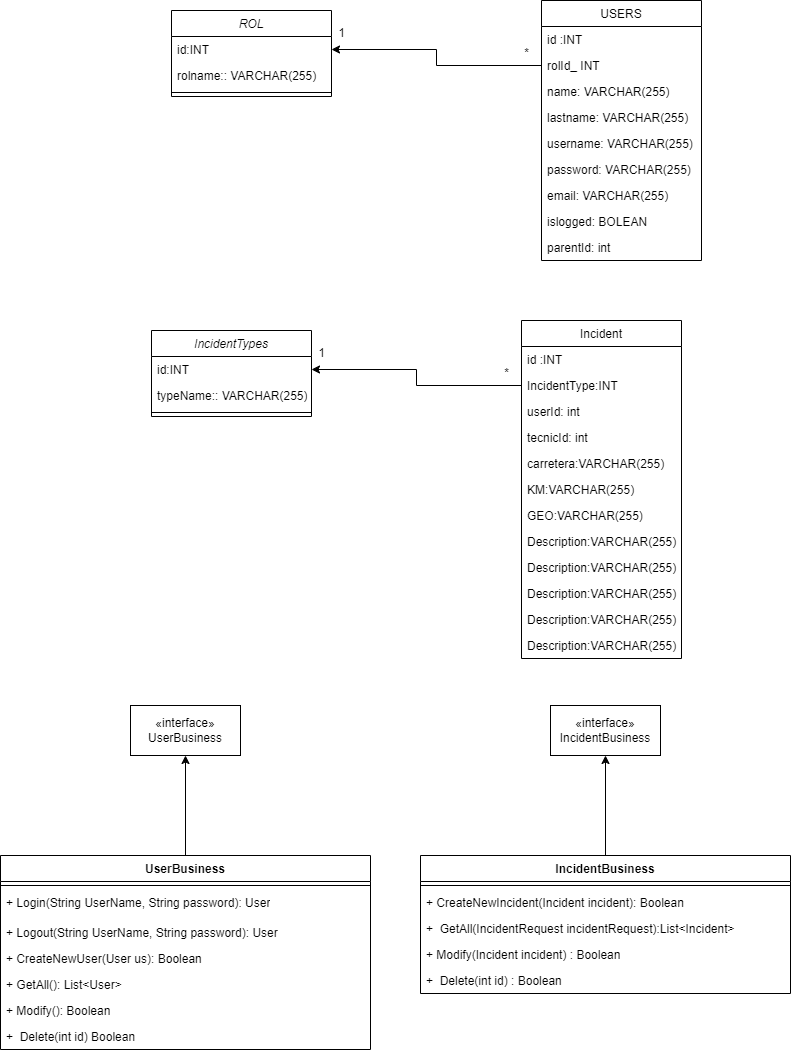

The diagram above was exported from draw.io. Its source (the exported page's mxGraphModel, read from the mxfile embedded in the PNG):
<mxGraphModel dx="794" dy="456" grid="1" gridSize="10" guides="1" tooltips="1" connect="1" arrows="1" fold="1" page="1" pageScale="1" pageWidth="827" pageHeight="1169" math="0" shadow="0">
  <root>
    <mxCell id="WIyWlLk6GJQsqaUBKTNV-0" />
    <mxCell id="WIyWlLk6GJQsqaUBKTNV-1" parent="WIyWlLk6GJQsqaUBKTNV-0" />
    <mxCell id="zkfFHV4jXpPFQw0GAbJ--0" value="ROL" style="swimlane;fontStyle=2;align=center;verticalAlign=top;childLayout=stackLayout;horizontal=1;startSize=26;horizontalStack=0;resizeParent=1;resizeLast=0;collapsible=1;marginBottom=0;rounded=0;shadow=0;strokeWidth=1;" parent="WIyWlLk6GJQsqaUBKTNV-1" vertex="1">
      <mxGeometry x="190" y="130" width="160" height="86" as="geometry">
        <mxRectangle x="230" y="140" width="160" height="26" as="alternateBounds" />
      </mxGeometry>
    </mxCell>
    <mxCell id="zkfFHV4jXpPFQw0GAbJ--1" value="id:INT" style="text;align=left;verticalAlign=top;spacingLeft=4;spacingRight=4;overflow=hidden;rotatable=0;points=[[0,0.5],[1,0.5]];portConstraint=eastwest;" parent="zkfFHV4jXpPFQw0GAbJ--0" vertex="1">
      <mxGeometry y="26" width="160" height="26" as="geometry" />
    </mxCell>
    <mxCell id="zkfFHV4jXpPFQw0GAbJ--2" value="rolname:: VARCHAR(255)" style="text;align=left;verticalAlign=top;spacingLeft=4;spacingRight=4;overflow=hidden;rotatable=0;points=[[0,0.5],[1,0.5]];portConstraint=eastwest;rounded=0;shadow=0;html=0;" parent="zkfFHV4jXpPFQw0GAbJ--0" vertex="1">
      <mxGeometry y="52" width="160" height="26" as="geometry" />
    </mxCell>
    <mxCell id="zkfFHV4jXpPFQw0GAbJ--4" value="" style="line;html=1;strokeWidth=1;align=left;verticalAlign=middle;spacingTop=-1;spacingLeft=3;spacingRight=3;rotatable=0;labelPosition=right;points=[];portConstraint=eastwest;" parent="zkfFHV4jXpPFQw0GAbJ--0" vertex="1">
      <mxGeometry y="78" width="160" height="8" as="geometry" />
    </mxCell>
    <mxCell id="g-H3x7k57Ax4pfKkS8IY-6" style="edgeStyle=orthogonalEdgeStyle;rounded=0;orthogonalLoop=1;jettySize=auto;html=1;entryX=1;entryY=0.5;entryDx=0;entryDy=0;exitX=0;exitY=0.5;exitDx=0;exitDy=0;" parent="WIyWlLk6GJQsqaUBKTNV-1" source="zkfFHV4jXpPFQw0GAbJ--19" target="zkfFHV4jXpPFQw0GAbJ--1" edge="1">
      <mxGeometry relative="1" as="geometry">
        <mxPoint x="518" y="186" as="sourcePoint" />
        <mxPoint x="360" y="90" as="targetPoint" />
      </mxGeometry>
    </mxCell>
    <mxCell id="zkfFHV4jXpPFQw0GAbJ--17" value="USERS" style="swimlane;fontStyle=0;align=center;verticalAlign=top;childLayout=stackLayout;horizontal=1;startSize=26;horizontalStack=0;resizeParent=1;resizeLast=0;collapsible=1;marginBottom=0;rounded=0;shadow=0;strokeWidth=1;" parent="WIyWlLk6GJQsqaUBKTNV-1" vertex="1">
      <mxGeometry x="560" y="120" width="160" height="260" as="geometry">
        <mxRectangle x="550" y="140" width="160" height="26" as="alternateBounds" />
      </mxGeometry>
    </mxCell>
    <mxCell id="zkfFHV4jXpPFQw0GAbJ--18" value="id :INT" style="text;align=left;verticalAlign=top;spacingLeft=4;spacingRight=4;overflow=hidden;rotatable=0;points=[[0,0.5],[1,0.5]];portConstraint=eastwest;" parent="zkfFHV4jXpPFQw0GAbJ--17" vertex="1">
      <mxGeometry y="26" width="160" height="26" as="geometry" />
    </mxCell>
    <mxCell id="zkfFHV4jXpPFQw0GAbJ--19" value="rolId_ INT" style="text;align=left;verticalAlign=top;spacingLeft=4;spacingRight=4;overflow=hidden;rotatable=0;points=[[0,0.5],[1,0.5]];portConstraint=eastwest;rounded=0;shadow=0;html=0;" parent="zkfFHV4jXpPFQw0GAbJ--17" vertex="1">
      <mxGeometry y="52" width="160" height="26" as="geometry" />
    </mxCell>
    <mxCell id="zkfFHV4jXpPFQw0GAbJ--20" value="name: VARCHAR(255)" style="text;align=left;verticalAlign=top;spacingLeft=4;spacingRight=4;overflow=hidden;rotatable=0;points=[[0,0.5],[1,0.5]];portConstraint=eastwest;rounded=0;shadow=0;html=0;" parent="zkfFHV4jXpPFQw0GAbJ--17" vertex="1">
      <mxGeometry y="78" width="160" height="26" as="geometry" />
    </mxCell>
    <mxCell id="zkfFHV4jXpPFQw0GAbJ--21" value="lastname: VARCHAR(255)" style="text;align=left;verticalAlign=top;spacingLeft=4;spacingRight=4;overflow=hidden;rotatable=0;points=[[0,0.5],[1,0.5]];portConstraint=eastwest;rounded=0;shadow=0;html=0;" parent="zkfFHV4jXpPFQw0GAbJ--17" vertex="1">
      <mxGeometry y="104" width="160" height="26" as="geometry" />
    </mxCell>
    <mxCell id="zkfFHV4jXpPFQw0GAbJ--22" value="username: VARCHAR(255)" style="text;align=left;verticalAlign=top;spacingLeft=4;spacingRight=4;overflow=hidden;rotatable=0;points=[[0,0.5],[1,0.5]];portConstraint=eastwest;rounded=0;shadow=0;html=0;" parent="zkfFHV4jXpPFQw0GAbJ--17" vertex="1">
      <mxGeometry y="130" width="160" height="26" as="geometry" />
    </mxCell>
    <mxCell id="g-H3x7k57Ax4pfKkS8IY-2" value="password: VARCHAR(255)" style="text;align=left;verticalAlign=top;spacingLeft=4;spacingRight=4;overflow=hidden;rotatable=0;points=[[0,0.5],[1,0.5]];portConstraint=eastwest;rounded=0;shadow=0;html=0;" parent="zkfFHV4jXpPFQw0GAbJ--17" vertex="1">
      <mxGeometry y="156" width="160" height="26" as="geometry" />
    </mxCell>
    <mxCell id="g-H3x7k57Ax4pfKkS8IY-3" value="email: VARCHAR(255)" style="text;align=left;verticalAlign=top;spacingLeft=4;spacingRight=4;overflow=hidden;rotatable=0;points=[[0,0.5],[1,0.5]];portConstraint=eastwest;rounded=0;shadow=0;html=0;" parent="zkfFHV4jXpPFQw0GAbJ--17" vertex="1">
      <mxGeometry y="182" width="160" height="26" as="geometry" />
    </mxCell>
    <mxCell id="g-H3x7k57Ax4pfKkS8IY-4" value="islogged: BOLEAN" style="text;align=left;verticalAlign=top;spacingLeft=4;spacingRight=4;overflow=hidden;rotatable=0;points=[[0,0.5],[1,0.5]];portConstraint=eastwest;rounded=0;shadow=0;html=0;" parent="zkfFHV4jXpPFQw0GAbJ--17" vertex="1">
      <mxGeometry y="208" width="160" height="26" as="geometry" />
    </mxCell>
    <mxCell id="DEM8nmsLOC-0-fwz5U4Y-12" value="parentId: int" style="text;align=left;verticalAlign=top;spacingLeft=4;spacingRight=4;overflow=hidden;rotatable=0;points=[[0,0.5],[1,0.5]];portConstraint=eastwest;rounded=0;shadow=0;html=0;" parent="zkfFHV4jXpPFQw0GAbJ--17" vertex="1">
      <mxGeometry y="234" width="160" height="26" as="geometry" />
    </mxCell>
    <mxCell id="g-H3x7k57Ax4pfKkS8IY-7" value="1" style="text;html=1;align=center;verticalAlign=middle;resizable=0;points=[];autosize=1;strokeColor=none;fillColor=none;" parent="WIyWlLk6GJQsqaUBKTNV-1" vertex="1">
      <mxGeometry x="345" y="138" width="30" height="30" as="geometry" />
    </mxCell>
    <mxCell id="g-H3x7k57Ax4pfKkS8IY-8" value="*" style="text;html=1;align=center;verticalAlign=middle;resizable=0;points=[];autosize=1;strokeColor=none;fillColor=none;" parent="WIyWlLk6GJQsqaUBKTNV-1" vertex="1">
      <mxGeometry x="530" y="158" width="30" height="30" as="geometry" />
    </mxCell>
    <mxCell id="32v4SGh2bx7uqY-BFF9V-30" style="edgeStyle=orthogonalEdgeStyle;rounded=0;orthogonalLoop=1;jettySize=auto;html=1;exitX=0.5;exitY=0;exitDx=0;exitDy=0;" parent="WIyWlLk6GJQsqaUBKTNV-1" source="32v4SGh2bx7uqY-BFF9V-14" target="32v4SGh2bx7uqY-BFF9V-29" edge="1">
      <mxGeometry relative="1" as="geometry" />
    </mxCell>
    <mxCell id="32v4SGh2bx7uqY-BFF9V-14" value="UserBusiness" style="swimlane;fontStyle=1;align=center;verticalAlign=top;childLayout=stackLayout;horizontal=1;startSize=26;horizontalStack=0;resizeParent=1;resizeParentMax=0;resizeLast=0;collapsible=1;marginBottom=0;whiteSpace=wrap;html=1;" parent="WIyWlLk6GJQsqaUBKTNV-1" vertex="1">
      <mxGeometry x="19" y="975" width="370" height="194" as="geometry" />
    </mxCell>
    <mxCell id="32v4SGh2bx7uqY-BFF9V-16" value="" style="line;strokeWidth=1;fillColor=none;align=left;verticalAlign=middle;spacingTop=-1;spacingLeft=3;spacingRight=3;rotatable=0;labelPosition=right;points=[];portConstraint=eastwest;strokeColor=inherit;" parent="32v4SGh2bx7uqY-BFF9V-14" vertex="1">
      <mxGeometry y="26" width="370" height="8" as="geometry" />
    </mxCell>
    <mxCell id="32v4SGh2bx7uqY-BFF9V-17" value="+ Login(String UserName, String password): User" style="text;strokeColor=none;fillColor=none;align=left;verticalAlign=top;spacingLeft=4;spacingRight=4;overflow=hidden;rotatable=0;points=[[0,0.5],[1,0.5]];portConstraint=eastwest;whiteSpace=wrap;html=1;" parent="32v4SGh2bx7uqY-BFF9V-14" vertex="1">
      <mxGeometry y="34" width="370" height="30" as="geometry" />
    </mxCell>
    <mxCell id="32v4SGh2bx7uqY-BFF9V-23" value="+ Logout(String UserName, String password): User" style="text;strokeColor=none;fillColor=none;align=left;verticalAlign=top;spacingLeft=4;spacingRight=4;overflow=hidden;rotatable=0;points=[[0,0.5],[1,0.5]];portConstraint=eastwest;whiteSpace=wrap;html=1;" parent="32v4SGh2bx7uqY-BFF9V-14" vertex="1">
      <mxGeometry y="64" width="370" height="26" as="geometry" />
    </mxCell>
    <mxCell id="32v4SGh2bx7uqY-BFF9V-24" value="+ CreateNewUser(User us): Boolean" style="text;strokeColor=none;fillColor=none;align=left;verticalAlign=top;spacingLeft=4;spacingRight=4;overflow=hidden;rotatable=0;points=[[0,0.5],[1,0.5]];portConstraint=eastwest;whiteSpace=wrap;html=1;" parent="32v4SGh2bx7uqY-BFF9V-14" vertex="1">
      <mxGeometry y="90" width="370" height="26" as="geometry" />
    </mxCell>
    <mxCell id="32v4SGh2bx7uqY-BFF9V-25" value="+ GetAll(): List&amp;lt;User&amp;gt;" style="text;strokeColor=none;fillColor=none;align=left;verticalAlign=top;spacingLeft=4;spacingRight=4;overflow=hidden;rotatable=0;points=[[0,0.5],[1,0.5]];portConstraint=eastwest;whiteSpace=wrap;html=1;" parent="32v4SGh2bx7uqY-BFF9V-14" vertex="1">
      <mxGeometry y="116" width="370" height="26" as="geometry" />
    </mxCell>
    <mxCell id="32v4SGh2bx7uqY-BFF9V-28" value="+ Modify(): Boolean" style="text;strokeColor=none;fillColor=none;align=left;verticalAlign=top;spacingLeft=4;spacingRight=4;overflow=hidden;rotatable=0;points=[[0,0.5],[1,0.5]];portConstraint=eastwest;whiteSpace=wrap;html=1;" parent="32v4SGh2bx7uqY-BFF9V-14" vertex="1">
      <mxGeometry y="142" width="370" height="26" as="geometry" />
    </mxCell>
    <mxCell id="DEM8nmsLOC-0-fwz5U4Y-10" value="+ &amp;nbsp;Delete(int id) Boolean" style="text;strokeColor=none;fillColor=none;align=left;verticalAlign=top;spacingLeft=4;spacingRight=4;overflow=hidden;rotatable=0;points=[[0,0.5],[1,0.5]];portConstraint=eastwest;whiteSpace=wrap;html=1;" parent="32v4SGh2bx7uqY-BFF9V-14" vertex="1">
      <mxGeometry y="168" width="370" height="26" as="geometry" />
    </mxCell>
    <mxCell id="32v4SGh2bx7uqY-BFF9V-29" value="«interface»&lt;br&gt;UserBusiness" style="html=1;whiteSpace=wrap;" parent="WIyWlLk6GJQsqaUBKTNV-1" vertex="1">
      <mxGeometry x="149" y="825" width="110" height="50" as="geometry" />
    </mxCell>
    <mxCell id="DEM8nmsLOC-0-fwz5U4Y-0" style="edgeStyle=orthogonalEdgeStyle;rounded=0;orthogonalLoop=1;jettySize=auto;html=1;exitX=0.5;exitY=0;exitDx=0;exitDy=0;" parent="WIyWlLk6GJQsqaUBKTNV-1" source="DEM8nmsLOC-0-fwz5U4Y-1" target="DEM8nmsLOC-0-fwz5U4Y-8" edge="1">
      <mxGeometry relative="1" as="geometry" />
    </mxCell>
    <mxCell id="DEM8nmsLOC-0-fwz5U4Y-1" value="IncidentBusiness" style="swimlane;fontStyle=1;align=center;verticalAlign=top;childLayout=stackLayout;horizontal=1;startSize=26;horizontalStack=0;resizeParent=1;resizeParentMax=0;resizeLast=0;collapsible=1;marginBottom=0;whiteSpace=wrap;html=1;" parent="WIyWlLk6GJQsqaUBKTNV-1" vertex="1">
      <mxGeometry x="439" y="975" width="370" height="138" as="geometry" />
    </mxCell>
    <mxCell id="DEM8nmsLOC-0-fwz5U4Y-2" value="" style="line;strokeWidth=1;fillColor=none;align=left;verticalAlign=middle;spacingTop=-1;spacingLeft=3;spacingRight=3;rotatable=0;labelPosition=right;points=[];portConstraint=eastwest;strokeColor=inherit;" parent="DEM8nmsLOC-0-fwz5U4Y-1" vertex="1">
      <mxGeometry y="26" width="370" height="8" as="geometry" />
    </mxCell>
    <mxCell id="DEM8nmsLOC-0-fwz5U4Y-5" value="+ CreateNewIncident(Incident incident): Boolean" style="text;strokeColor=none;fillColor=none;align=left;verticalAlign=top;spacingLeft=4;spacingRight=4;overflow=hidden;rotatable=0;points=[[0,0.5],[1,0.5]];portConstraint=eastwest;whiteSpace=wrap;html=1;" parent="DEM8nmsLOC-0-fwz5U4Y-1" vertex="1">
      <mxGeometry y="34" width="370" height="26" as="geometry" />
    </mxCell>
    <mxCell id="DEM8nmsLOC-0-fwz5U4Y-6" value="+&amp;nbsp; GetAll(IncidentRequest incidentRequest):List&amp;lt;Incident&amp;gt;" style="text;strokeColor=none;fillColor=none;align=left;verticalAlign=top;spacingLeft=4;spacingRight=4;overflow=hidden;rotatable=0;points=[[0,0.5],[1,0.5]];portConstraint=eastwest;whiteSpace=wrap;html=1;" parent="DEM8nmsLOC-0-fwz5U4Y-1" vertex="1">
      <mxGeometry y="60" width="370" height="26" as="geometry" />
    </mxCell>
    <mxCell id="DEM8nmsLOC-0-fwz5U4Y-7" value="+ Modify(Incident incident)&amp;nbsp;: Boolean" style="text;strokeColor=none;fillColor=none;align=left;verticalAlign=top;spacingLeft=4;spacingRight=4;overflow=hidden;rotatable=0;points=[[0,0.5],[1,0.5]];portConstraint=eastwest;whiteSpace=wrap;html=1;" parent="DEM8nmsLOC-0-fwz5U4Y-1" vertex="1">
      <mxGeometry y="86" width="370" height="26" as="geometry" />
    </mxCell>
    <mxCell id="DEM8nmsLOC-0-fwz5U4Y-9" value="+ &amp;nbsp;Delete(int id)&amp;nbsp;: Boolean" style="text;strokeColor=none;fillColor=none;align=left;verticalAlign=top;spacingLeft=4;spacingRight=4;overflow=hidden;rotatable=0;points=[[0,0.5],[1,0.5]];portConstraint=eastwest;whiteSpace=wrap;html=1;" parent="DEM8nmsLOC-0-fwz5U4Y-1" vertex="1">
      <mxGeometry y="112" width="370" height="26" as="geometry" />
    </mxCell>
    <mxCell id="DEM8nmsLOC-0-fwz5U4Y-8" value="«interface»&lt;br&gt;IncidentBusiness" style="html=1;whiteSpace=wrap;" parent="WIyWlLk6GJQsqaUBKTNV-1" vertex="1">
      <mxGeometry x="569" y="825" width="110" height="50" as="geometry" />
    </mxCell>
    <mxCell id="DEM8nmsLOC-0-fwz5U4Y-13" value="IncidentTypes" style="swimlane;fontStyle=2;align=center;verticalAlign=top;childLayout=stackLayout;horizontal=1;startSize=26;horizontalStack=0;resizeParent=1;resizeLast=0;collapsible=1;marginBottom=0;rounded=0;shadow=0;strokeWidth=1;" parent="WIyWlLk6GJQsqaUBKTNV-1" vertex="1">
      <mxGeometry x="170" y="450" width="160" height="86" as="geometry">
        <mxRectangle x="230" y="140" width="160" height="26" as="alternateBounds" />
      </mxGeometry>
    </mxCell>
    <mxCell id="DEM8nmsLOC-0-fwz5U4Y-14" value="id:INT" style="text;align=left;verticalAlign=top;spacingLeft=4;spacingRight=4;overflow=hidden;rotatable=0;points=[[0,0.5],[1,0.5]];portConstraint=eastwest;" parent="DEM8nmsLOC-0-fwz5U4Y-13" vertex="1">
      <mxGeometry y="26" width="160" height="26" as="geometry" />
    </mxCell>
    <mxCell id="DEM8nmsLOC-0-fwz5U4Y-15" value="typeName:: VARCHAR(255)" style="text;align=left;verticalAlign=top;spacingLeft=4;spacingRight=4;overflow=hidden;rotatable=0;points=[[0,0.5],[1,0.5]];portConstraint=eastwest;rounded=0;shadow=0;html=0;" parent="DEM8nmsLOC-0-fwz5U4Y-13" vertex="1">
      <mxGeometry y="52" width="160" height="26" as="geometry" />
    </mxCell>
    <mxCell id="DEM8nmsLOC-0-fwz5U4Y-16" value="" style="line;html=1;strokeWidth=1;align=left;verticalAlign=middle;spacingTop=-1;spacingLeft=3;spacingRight=3;rotatable=0;labelPosition=right;points=[];portConstraint=eastwest;" parent="DEM8nmsLOC-0-fwz5U4Y-13" vertex="1">
      <mxGeometry y="78" width="160" height="8" as="geometry" />
    </mxCell>
    <mxCell id="DEM8nmsLOC-0-fwz5U4Y-17" style="edgeStyle=orthogonalEdgeStyle;rounded=0;orthogonalLoop=1;jettySize=auto;html=1;entryX=1;entryY=0.5;entryDx=0;entryDy=0;exitX=0;exitY=0.5;exitDx=0;exitDy=0;" parent="WIyWlLk6GJQsqaUBKTNV-1" source="DEM8nmsLOC-0-fwz5U4Y-20" target="DEM8nmsLOC-0-fwz5U4Y-14" edge="1">
      <mxGeometry relative="1" as="geometry">
        <mxPoint x="498" y="506" as="sourcePoint" />
        <mxPoint x="340" y="410" as="targetPoint" />
      </mxGeometry>
    </mxCell>
    <mxCell id="DEM8nmsLOC-0-fwz5U4Y-18" value="Incident" style="swimlane;fontStyle=0;align=center;verticalAlign=top;childLayout=stackLayout;horizontal=1;startSize=26;horizontalStack=0;resizeParent=1;resizeLast=0;collapsible=1;marginBottom=0;rounded=0;shadow=0;strokeWidth=1;" parent="WIyWlLk6GJQsqaUBKTNV-1" vertex="1">
      <mxGeometry x="540" y="440" width="160" height="338" as="geometry">
        <mxRectangle x="550" y="140" width="160" height="26" as="alternateBounds" />
      </mxGeometry>
    </mxCell>
    <mxCell id="DEM8nmsLOC-0-fwz5U4Y-19" value="id :INT" style="text;align=left;verticalAlign=top;spacingLeft=4;spacingRight=4;overflow=hidden;rotatable=0;points=[[0,0.5],[1,0.5]];portConstraint=eastwest;" parent="DEM8nmsLOC-0-fwz5U4Y-18" vertex="1">
      <mxGeometry y="26" width="160" height="26" as="geometry" />
    </mxCell>
    <mxCell id="DEM8nmsLOC-0-fwz5U4Y-20" value="IncidentType:INT" style="text;align=left;verticalAlign=top;spacingLeft=4;spacingRight=4;overflow=hidden;rotatable=0;points=[[0,0.5],[1,0.5]];portConstraint=eastwest;rounded=0;shadow=0;html=0;" parent="DEM8nmsLOC-0-fwz5U4Y-18" vertex="1">
      <mxGeometry y="52" width="160" height="26" as="geometry" />
    </mxCell>
    <mxCell id="DEM8nmsLOC-0-fwz5U4Y-21" value="userId: int" style="text;align=left;verticalAlign=top;spacingLeft=4;spacingRight=4;overflow=hidden;rotatable=0;points=[[0,0.5],[1,0.5]];portConstraint=eastwest;rounded=0;shadow=0;html=0;" parent="DEM8nmsLOC-0-fwz5U4Y-18" vertex="1">
      <mxGeometry y="78" width="160" height="26" as="geometry" />
    </mxCell>
    <mxCell id="DEM8nmsLOC-0-fwz5U4Y-30" value="tecnicId: int" style="text;align=left;verticalAlign=top;spacingLeft=4;spacingRight=4;overflow=hidden;rotatable=0;points=[[0,0.5],[1,0.5]];portConstraint=eastwest;rounded=0;shadow=0;html=0;" parent="DEM8nmsLOC-0-fwz5U4Y-18" vertex="1">
      <mxGeometry y="104" width="160" height="26" as="geometry" />
    </mxCell>
    <mxCell id="DEM8nmsLOC-0-fwz5U4Y-31" value="carretera:VARCHAR(255)" style="text;align=left;verticalAlign=top;spacingLeft=4;spacingRight=4;overflow=hidden;rotatable=0;points=[[0,0.5],[1,0.5]];portConstraint=eastwest;rounded=0;shadow=0;html=0;" parent="DEM8nmsLOC-0-fwz5U4Y-18" vertex="1">
      <mxGeometry y="130" width="160" height="26" as="geometry" />
    </mxCell>
    <mxCell id="DEM8nmsLOC-0-fwz5U4Y-33" value="KM:VARCHAR(255)" style="text;align=left;verticalAlign=top;spacingLeft=4;spacingRight=4;overflow=hidden;rotatable=0;points=[[0,0.5],[1,0.5]];portConstraint=eastwest;rounded=0;shadow=0;html=0;" parent="DEM8nmsLOC-0-fwz5U4Y-18" vertex="1">
      <mxGeometry y="156" width="160" height="26" as="geometry" />
    </mxCell>
    <mxCell id="DEM8nmsLOC-0-fwz5U4Y-34" value="GEO:VARCHAR(255)" style="text;align=left;verticalAlign=top;spacingLeft=4;spacingRight=4;overflow=hidden;rotatable=0;points=[[0,0.5],[1,0.5]];portConstraint=eastwest;rounded=0;shadow=0;html=0;" parent="DEM8nmsLOC-0-fwz5U4Y-18" vertex="1">
      <mxGeometry y="182" width="160" height="26" as="geometry" />
    </mxCell>
    <mxCell id="DEM8nmsLOC-0-fwz5U4Y-35" value="Description:VARCHAR(255)" style="text;align=left;verticalAlign=top;spacingLeft=4;spacingRight=4;overflow=hidden;rotatable=0;points=[[0,0.5],[1,0.5]];portConstraint=eastwest;rounded=0;shadow=0;html=0;" parent="DEM8nmsLOC-0-fwz5U4Y-18" vertex="1">
      <mxGeometry y="208" width="160" height="26" as="geometry" />
    </mxCell>
    <mxCell id="DEM8nmsLOC-0-fwz5U4Y-36" value="Description:VARCHAR(255)" style="text;align=left;verticalAlign=top;spacingLeft=4;spacingRight=4;overflow=hidden;rotatable=0;points=[[0,0.5],[1,0.5]];portConstraint=eastwest;rounded=0;shadow=0;html=0;" parent="DEM8nmsLOC-0-fwz5U4Y-18" vertex="1">
      <mxGeometry y="234" width="160" height="26" as="geometry" />
    </mxCell>
    <mxCell id="DEM8nmsLOC-0-fwz5U4Y-37" value="Description:VARCHAR(255)" style="text;align=left;verticalAlign=top;spacingLeft=4;spacingRight=4;overflow=hidden;rotatable=0;points=[[0,0.5],[1,0.5]];portConstraint=eastwest;rounded=0;shadow=0;html=0;" parent="DEM8nmsLOC-0-fwz5U4Y-18" vertex="1">
      <mxGeometry y="260" width="160" height="26" as="geometry" />
    </mxCell>
    <mxCell id="DEM8nmsLOC-0-fwz5U4Y-38" value="Description:VARCHAR(255)" style="text;align=left;verticalAlign=top;spacingLeft=4;spacingRight=4;overflow=hidden;rotatable=0;points=[[0,0.5],[1,0.5]];portConstraint=eastwest;rounded=0;shadow=0;html=0;" parent="DEM8nmsLOC-0-fwz5U4Y-18" vertex="1">
      <mxGeometry y="286" width="160" height="26" as="geometry" />
    </mxCell>
    <mxCell id="DEM8nmsLOC-0-fwz5U4Y-39" value="Description:VARCHAR(255)" style="text;align=left;verticalAlign=top;spacingLeft=4;spacingRight=4;overflow=hidden;rotatable=0;points=[[0,0.5],[1,0.5]];portConstraint=eastwest;rounded=0;shadow=0;html=0;" parent="DEM8nmsLOC-0-fwz5U4Y-18" vertex="1">
      <mxGeometry y="312" width="160" height="26" as="geometry" />
    </mxCell>
    <mxCell id="DEM8nmsLOC-0-fwz5U4Y-28" value="1" style="text;html=1;align=center;verticalAlign=middle;resizable=0;points=[];autosize=1;strokeColor=none;fillColor=none;" parent="WIyWlLk6GJQsqaUBKTNV-1" vertex="1">
      <mxGeometry x="325" y="458" width="30" height="30" as="geometry" />
    </mxCell>
    <mxCell id="DEM8nmsLOC-0-fwz5U4Y-29" value="*" style="text;html=1;align=center;verticalAlign=middle;resizable=0;points=[];autosize=1;strokeColor=none;fillColor=none;" parent="WIyWlLk6GJQsqaUBKTNV-1" vertex="1">
      <mxGeometry x="510" y="478" width="30" height="30" as="geometry" />
    </mxCell>
  </root>
</mxGraphModel>